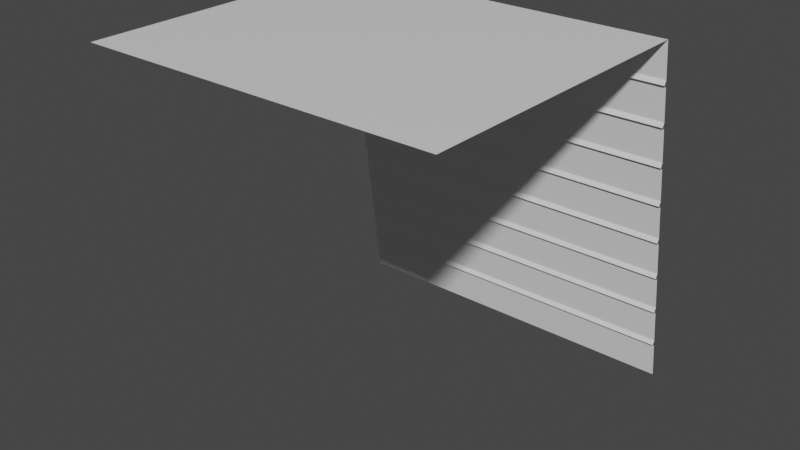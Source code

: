 # Source: Wall_2b.blend  (saved by Blender 3.0.42; exported with 4.5.12 LTS)
import bpy
from mathutils import Matrix  # noqa: F401  (used for matrix-valued properties, if any)

bpy.ops.wm.read_factory_settings(use_empty=True)
scene = bpy.context.scene
scene.name = 'Scene'

# ---- collections
col_collection = bpy.data.collections.new('Collection'); scene.collection.children.link(col_collection)
col_collection_2 = bpy.data.collections.new('Collection 2')  # instanced only; not linked into the scene

# ---- materials (node trees are filled in below, after node groups)
mat_material = bpy.data.materials.new('Material')
mat_material.alpha_threshold = 0.0
mat_material.use_transparent_shadow = False
mat_material.line_color = (0.0, 0.0, 0.0, 1.0)

# ---- material node trees
mat_material.use_nodes = True; mat_material.node_tree.nodes.clear()
_N = mat_material.node_tree.nodes; _L = mat_material.node_tree.links
n0 = _N.new('ShaderNodeOutputMaterial'); n0.name = 'Material Output'; n0.location = (300, 300)
n1 = _N.new('ShaderNodeBsdfPrincipled'); n1.name = 'Principled BSDF'; n1.location = (10, 300)
n1.distribution = 'GGX'
n1.subsurface_method = 'RANDOM_WALK_SKIN'
n1.inputs[2].default_value = 0.4
n1.inputs[3].default_value = 1.45
n1.inputs[27].default_value = (0.0, 0.0, 0.0, 1.0)
n1.inputs[28].default_value = 1.0
_L.new(n1.outputs[0], n0.inputs[0])
n0.is_active_output = True

# ---- world
world_world = bpy.data.worlds.new('World'); scene.world = world_world
world_world.use_nodes = True; world_world.node_tree.nodes.clear()
_N = world_world.node_tree.nodes; _L = world_world.node_tree.links
n0 = _N.new('ShaderNodeOutputWorld'); n0.name = 'World Output'; n0.location = (300, 300)
n1 = _N.new('ShaderNodeBackground'); n1.name = 'Background'; n1.location = (10, 300)
n1.inputs[0].default_value = (0.05088, 0.05088, 0.05088, 1.0)
_L.new(n1.outputs[0], n0.inputs[0])
n0.is_active_output = True
world_world.color = (0.05088, 0.05088, 0.05088)
world_world.use_sun_shadow = False
world_world.sun_shadow_jitter_overblur = 0.0

# ---- meshes
me_cube = bpy.data.meshes.new('Cube')
me_cube.from_pydata([(10.0, 7.2, 19.0), (10.0, 10.0, -1.0), (-10.0, 7.2, 19.0), (-10.0, 10.0, -1.0), (10.0, 7.536, 16.6), (10.0, 7.486, 16.96), (10.0, 7.371, 16.7), (10.0, 7.847, 14.38), (10.0, 7.797, 14.73), (10.0, 7.682, 14.47), (10.0, 8.158, 12.16), (10.0, 8.108, 12.51), (10.0, 7.993, 12.25), (10.0, 8.469, 9.933), (10.0, 8.42, 10.29), (10.0, 8.304, 10.03), (10.0, 8.78, 7.711), (10.0, 8.731, 8.067), (10.0, 8.615, 7.808), (10.0, 9.092, 5.489), (10.0, 9.042, 5.845), (10.0, 8.926, 5.586), (10.0, 9.403, 3.266), (10.0, 9.353, 3.622), (10.0, 9.237, 3.364), (10.0, 9.714, 1.044), (10.0, 9.664, 1.4), (10.0, 9.548, 1.141), (-10.0, 7.486, 16.96), (-10.0, 7.536, 16.6), (-10.0, 7.371, 16.7), (-10.0, 7.797, 14.73), (-10.0, 7.847, 14.38), (-10.0, 7.682, 14.47), (-10.0, 8.108, 12.51), (-10.0, 8.158, 12.16), (-10.0, 7.993, 12.25), (-10.0, 8.42, 10.29), (-10.0, 8.469, 9.933), (-10.0, 8.304, 10.03), (-10.0, 8.731, 8.067), (-10.0, 8.78, 7.711), (-10.0, 8.615, 7.808), (-10.0, 9.042, 5.845), (-10.0, 9.092, 5.489), (-10.0, 8.926, 5.586), (-10.0, 9.353, 3.622), (-10.0, 9.403, 3.266), (-10.0, 9.237, 3.364), (-10.0, 9.664, 1.4), (-10.0, 9.714, 1.044), (-10.0, 9.548, 1.141)], [], [(31, 29, 4, 8), (3, 50, 25, 1), (49, 47, 22, 26), (46, 44, 19, 23), (43, 41, 16, 20), (40, 38, 13, 17), (37, 35, 10, 14), (34, 32, 7, 11), (49, 26, 27, 51), (51, 27, 25, 50), (46, 23, 24, 48), (48, 24, 22, 47), (43, 20, 21, 45), (45, 21, 19, 44), (40, 17, 18, 42), (42, 18, 16, 41), (37, 14, 15, 39), (39, 15, 13, 38), (34, 11, 12, 36), (36, 12, 10, 35), (31, 8, 9, 33), (33, 9, 7, 32), (28, 5, 6, 30), (30, 6, 4, 29), (28, 2, 0, 5)])
_uv = me_cube.uv_layers.new(name='UVMap')
_uv.uv.foreach_set('vector', [-7.49, -4.438, -7.49, -5.47, 0.5105, -5.47, 0.5105, -4.47, 0.5037, 4.545, 0.5037, 3.545, 8.504, 3.545, 8.504, 4.545, 0.5037, 4.045, 0.5037, 5.045, -7.496, 5.045, -7.496, 4.045, 0.5105, -4.47, 0.5105, -5.47, 8.51, -5.47, 8.51, -4.47, 0.5105, -3.47, 0.5105, -2.47, -7.49, -2.47, -7.49, -3.47, -7.49, -5.97, -7.49, -6.97, 0.5105, -6.97, 0.5105, -5.97, 0.5105, -5.97, 0.5105, -6.977, 8.51, -6.977, 8.51, -5.97, 0.5105, -2.97, 0.5105, -3.97, 8.51, -3.97, 8.51, -2.97, 0.5037, 4.045, -7.496, 4.045, -7.496, 3.795, 0.5037, 3.795, 0.5037, 3.795, -7.496, 3.795, -7.496, 3.545, 0.5037, 3.545, 0.5105, -4.47, 8.51, -4.47, 8.51, -4.22, 0.5105, -4.22, 0.5105, -4.22, 8.51, -4.22, 8.51, -3.962, 0.5105, -3.962, 0.5105, -3.47, -7.49, -3.47, -7.49, -3.72, 0.5105, -3.72, 0.5105, -3.72, -7.49, -3.72, -7.49, -3.977, 0.5105, -3.977, -7.49, -5.97, 0.5105, -5.97, 0.5105, -5.72, -7.49, -5.72, -7.49, -5.72, 0.5105, -5.72, 0.5105, -5.47, -7.49, -5.47, 0.5105, -5.97, 8.51, -5.97, 8.51, -5.72, 0.5105, -5.72, 0.5105, -5.72, 8.51, -5.72, 8.51, -5.47, 0.5105, -5.47, 0.5105, -2.97, 8.51, -2.97, 8.51, -2.72, 0.5105, -2.72, 0.5105, -2.72, 8.51, -2.72, 8.51, -2.47, 0.5105, -2.47, -7.49, -4.438, 0.5105, -4.47, 0.5105, -4.22, -7.49, -4.22, -7.49, -4.22, 0.5105, -4.22, 0.5105, -3.97, -7.49, -3.97, -7.49, -1.47, 0.5105, -1.47, 0.5105, -1.22, -7.49, -1.22, -7.49, -1.22, 0.5105, -1.22, 0.5105, -0.9697, -7.49, -0.9697, -7.49, -1.47, -7.49, -2.47, 0.5105, -2.47, 0.5105, -1.47])
me_cube.materials.append(mat_material)
me_cube.use_remesh_preserve_volume = False
me_cube.use_remesh_preserve_attributes = False
me_cube.use_mirror_vertex_groups = False
me_cube.update()
me_cube_002 = bpy.data.meshes.new('Cube.002')
me_cube_002.from_pydata([(10.0, 7.2, 19.0), (10.0, -10.0, 19.0), (-10.0, 7.2, 19.0), (-10.0, -10.0, 19.0)], [], [(0, 2, 3, 1)])
_uv = me_cube_002.uv_layers.new(name='UVMap')
_uv.uv.foreach_set('vector', [0.5105, 8.038, -7.511, 8.032, -7.468, 0.5284, 0.5535, 0.5342])
me_cube_002.materials.append(mat_material)
me_cube_002.use_remesh_preserve_volume = False
me_cube_002.use_remesh_preserve_attributes = False
me_cube_002.use_mirror_vertex_groups = False
me_cube_002.update()

# ---- objects
ob_collection_2 = bpy.data.objects.new('Collection 2', None)
ob_cube = bpy.data.objects.new('Cube', me_cube)
ob_cube_001 = bpy.data.objects.new('Cube.001', me_cube_002)

# ---- transforms, parenting, visibility, modifiers, constraints
ob_collection_2.location = (0.0, 0.0, 0.0)
ob_collection_2.instance_type = 'COLLECTION'
ob_cube.location = (0.0, -10.0, 1.0)
ob_cube.lock_rotations_4d = False
ob_cube.empty_display_type = 'ARROWS'
ob_cube.lineart.crease_threshold = 0.0
ob_cube_001.location = (0.0, -10.0, 1.0)
ob_cube_001.lock_rotations_4d = False
ob_cube_001.empty_display_type = 'ARROWS'
ob_cube_001.lineart.crease_threshold = 0.0
ob_collection_2.instance_collection = col_collection_2

# ---- collection membership
scene.collection.objects.link(ob_collection_2)
col_collection.objects.link(ob_cube)
col_collection.objects.link(ob_cube_001)

# ---- scene / render settings (as saved in the file)
scene.frame_start = 1; scene.frame_end = 250; scene.frame_set(1)
scene.render.engine = 'BLENDER_EEVEE_NEXT'
scene.cycles.sampling_pattern = 'TABULATED_SOBOL'
scene.cycles.use_light_tree = False
scene.view_settings.view_transform = 'Filmic'
bpy.context.view_layer.update()

# ---- added for rendering (the .blend has no active camera and no usable light): camera, sun
cam_auto = bpy.data.cameras.new('AutoCamera')
cam_auto.lens = 50.0
cam_auto.sensor_width = 36.0
cam_auto.clip_end = 1000.0
ob_auto_camera = bpy.data.objects.new('AutoCamera', cam_auto)
scene.collection.objects.link(ob_auto_camera)
ob_auto_camera.location = (32.0507, -48.4609, 35.6406)
ob_auto_camera.rotation_euler = (1.09748, -7.21219e-08, 0.694738)
scene.camera = ob_auto_camera
light_auto_sun = bpy.data.lights.new('AutoSun', 'SUN')
light_auto_sun.energy = 3.0
light_auto_sun.angle = 0.0523599
ob_auto_sun = bpy.data.objects.new('AutoSun', light_auto_sun)
scene.collection.objects.link(ob_auto_sun)
ob_auto_sun.rotation_euler = (0.872665, 0.174533, 0.523599)
bpy.context.view_layer.update()
